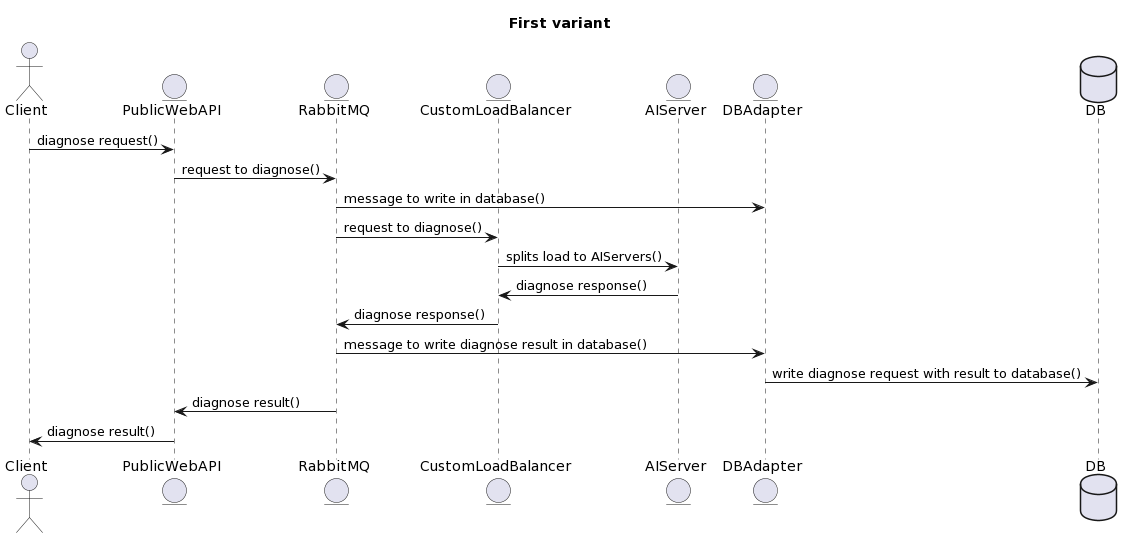

The diagram above was rendered by PlantUML. Its source (embedded in the PNG):
@startuml
title "First variant"

actor Client as client
entity PublicWebAPI as rest
entity RabbitMQ as rabbit
entity CustomLoadBalancer as spliter
entity AIServer as ai
entity DBAdapter as dbcon
database DB as db

client -> rest : diagnose request()
rest -> rabbit : request to diagnose()
rabbit -> dbcon : message to write in database()
rabbit -> spliter : request to diagnose()
spliter -> ai : splits load to AIServers()
ai -> spliter : diagnose response()
spliter -> rabbit : diagnose response()
rabbit -> dbcon : message to write diagnose result in database()
dbcon -> db : write diagnose request with result to database()
rabbit -> rest : diagnose result()
rest -> client : diagnose result()
@enduml